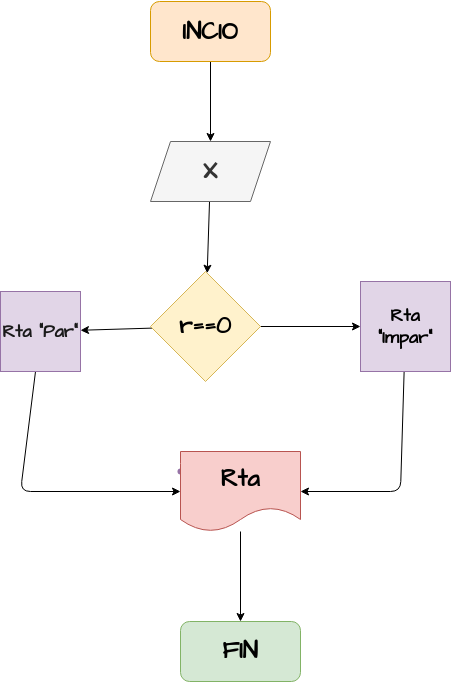

The diagram above was exported from draw.io. Its source (the exported page's mxGraphModel, read from the mxfile embedded in the PNG):
<mxGraphModel dx="662" dy="401" grid="1" gridSize="10" guides="1" tooltips="1" connect="1" arrows="1" fold="1" page="1" pageScale="1" pageWidth="827" pageHeight="1169" math="0" shadow="0">
  <root>
    <mxCell id="0" />
    <mxCell id="1" parent="0" />
    <mxCell id="4" value="" style="edgeStyle=none;html=1;fontFamily=Architects Daughter;fontSource=https%3A%2F%2Ffonts.googleapis.com%2Fcss%3Ffamily%3DArchitects%2BDaughter;fontColor=#000000;" edge="1" parent="1" source="2">
      <mxGeometry relative="1" as="geometry">
        <mxPoint x="290" y="180" as="targetPoint" />
      </mxGeometry>
    </mxCell>
    <mxCell id="2" value="&lt;h1&gt;&lt;font color=&quot;#000000&quot; data-font-src=&quot;https://fonts.googleapis.com/css?family=Architects+Daughter&quot; face=&quot;Architects Daughter&quot;&gt;INCIO&lt;/font&gt;&lt;/h1&gt;" style="rounded=1;whiteSpace=wrap;html=1;fillColor=#ffe6cc;strokeColor=#d79b00;" vertex="1" parent="1">
      <mxGeometry x="230" y="40" width="120" height="60" as="geometry" />
    </mxCell>
    <mxCell id="7" value="" style="edgeStyle=none;html=1;fontFamily=Architects Daughter;fontSource=https%3A%2F%2Ffonts.googleapis.com%2Fcss%3Ffamily%3DArchitects%2BDaughter;fontColor=#000000;" edge="1" parent="1" source="5" target="6">
      <mxGeometry relative="1" as="geometry" />
    </mxCell>
    <mxCell id="5" value="&lt;h1&gt;X&lt;/h1&gt;" style="shape=parallelogram;perimeter=parallelogramPerimeter;whiteSpace=wrap;html=1;fixedSize=1;fontFamily=Architects Daughter;fontSource=https%3A%2F%2Ffonts.googleapis.com%2Fcss%3Ffamily%3DArchitects%2BDaughter;fontColor=#333333;fillColor=#f5f5f5;strokeColor=#666666;" vertex="1" parent="1">
      <mxGeometry x="230" y="180" width="120" height="60" as="geometry" />
    </mxCell>
    <mxCell id="9" value="" style="edgeStyle=none;html=1;fontFamily=Architects Daughter;fontSource=https%3A%2F%2Ffonts.googleapis.com%2Fcss%3Ffamily%3DArchitects%2BDaughter;fontColor=#000000;" edge="1" parent="1" source="6" target="8">
      <mxGeometry relative="1" as="geometry" />
    </mxCell>
    <mxCell id="11" value="" style="edgeStyle=none;html=1;fontFamily=Architects Daughter;fontSource=https%3A%2F%2Ffonts.googleapis.com%2Fcss%3Ffamily%3DArchitects%2BDaughter;fontColor=#000000;" edge="1" parent="1" source="6" target="10">
      <mxGeometry relative="1" as="geometry" />
    </mxCell>
    <mxCell id="6" value="&lt;h1&gt;&lt;font color=&quot;#000000&quot;&gt;r==0&lt;/font&gt;&lt;/h1&gt;" style="rhombus;whiteSpace=wrap;html=1;fontFamily=Architects Daughter;fillColor=#fff2cc;strokeColor=#d6b656;fontSource=https%3A%2F%2Ffonts.googleapis.com%2Fcss%3Ffamily%3DArchitects%2BDaughter;" vertex="1" parent="1">
      <mxGeometry x="230" y="310" width="110" height="110" as="geometry" />
    </mxCell>
    <mxCell id="22" value="" style="edgeStyle=none;html=1;fontFamily=Architects Daughter;fontSource=https%3A%2F%2Ffonts.googleapis.com%2Fcss%3Ffamily%3DArchitects%2BDaughter;fontColor=#000000;endArrow=classic;endFill=1;" edge="1" parent="1" source="8" target="15">
      <mxGeometry relative="1" as="geometry">
        <mxPoint x="480" y="520" as="targetPoint" />
        <Array as="points">
          <mxPoint x="480" y="530" />
        </Array>
      </mxGeometry>
    </mxCell>
    <mxCell id="8" value="&lt;h2&gt;&lt;font color=&quot;#000000&quot;&gt;Rta &quot;Impar&quot;&lt;/font&gt;&lt;/h2&gt;" style="whiteSpace=wrap;html=1;aspect=fixed;fontFamily=Architects Daughter;fontSource=https%3A%2F%2Ffonts.googleapis.com%2Fcss%3Ffamily%3DArchitects%2BDaughter;fillColor=#e1d5e7;strokeColor=#9673a6;" vertex="1" parent="1">
      <mxGeometry x="440" y="320" width="90" height="90" as="geometry" />
    </mxCell>
    <mxCell id="14" value="" style="edgeStyle=none;html=1;fontFamily=Architects Daughter;fontSource=https%3A%2F%2Ffonts.googleapis.com%2Fcss%3Ffamily%3DArchitects%2BDaughter;fontColor=#000000;entryX=0;entryY=0.5;entryDx=0;entryDy=0;" edge="1" parent="1" source="10" target="15">
      <mxGeometry relative="1" as="geometry">
        <Array as="points">
          <mxPoint x="100" y="530" />
        </Array>
      </mxGeometry>
    </mxCell>
    <mxCell id="10" value="&lt;h2&gt;&lt;font color=&quot;#1a1a1a&quot;&gt;Rta &quot;Par&quot;&lt;/font&gt;&lt;/h2&gt;" style="whiteSpace=wrap;html=1;aspect=fixed;fontFamily=Architects Daughter;fontSource=https%3A%2F%2Ffonts.googleapis.com%2Fcss%3Ffamily%3DArchitects%2BDaughter;fillColor=#e1d5e7;strokeColor=#9673a6;" vertex="1" parent="1">
      <mxGeometry x="80" y="330" width="80" height="80" as="geometry" />
    </mxCell>
    <mxCell id="13" value="" style="shape=waypoint;sketch=0;size=6;pointerEvents=1;points=[];fillColor=#e1d5e7;resizable=0;rotatable=0;perimeter=centerPerimeter;snapToPoint=1;fontFamily=Architects Daughter;strokeColor=#9673a6;fontSource=https%3A%2F%2Ffonts.googleapis.com%2Fcss%3Ffamily%3DArchitects%2BDaughter;" vertex="1" parent="1">
      <mxGeometry x="250" y="500" width="20" height="20" as="geometry" />
    </mxCell>
    <mxCell id="24" value="" style="edgeStyle=none;html=1;fontFamily=Architects Daughter;fontSource=https%3A%2F%2Ffonts.googleapis.com%2Fcss%3Ffamily%3DArchitects%2BDaughter;fontColor=#000000;endArrow=classic;endFill=1;" edge="1" parent="1" source="15" target="23">
      <mxGeometry relative="1" as="geometry" />
    </mxCell>
    <mxCell id="15" value="&lt;h1&gt;&lt;font color=&quot;#000000&quot;&gt;Rta&lt;/font&gt;&lt;/h1&gt;" style="shape=document;whiteSpace=wrap;html=1;boundedLbl=1;fontFamily=Architects Daughter;fillColor=#f8cecc;strokeColor=#b85450;sketch=0;fontSource=https%3A%2F%2Ffonts.googleapis.com%2Fcss%3Ffamily%3DArchitects%2BDaughter;" vertex="1" parent="1">
      <mxGeometry x="260" y="490" width="120" height="80" as="geometry" />
    </mxCell>
    <mxCell id="23" value="&lt;h1&gt;&lt;font color=&quot;#000000&quot;&gt;FIN&lt;/font&gt;&lt;/h1&gt;" style="rounded=1;whiteSpace=wrap;html=1;fontFamily=Architects Daughter;fillColor=#d5e8d4;strokeColor=#82b366;sketch=0;fontSource=https%3A%2F%2Ffonts.googleapis.com%2Fcss%3Ffamily%3DArchitects%2BDaughter;" vertex="1" parent="1">
      <mxGeometry x="260" y="660" width="120" height="60" as="geometry" />
    </mxCell>
  </root>
</mxGraphModel>